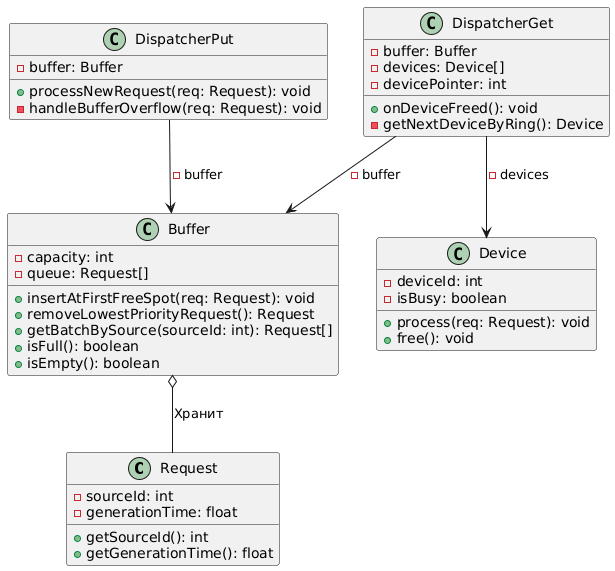

The diagram above was rendered by PlantUML. Its source (embedded in the PNG):
@startuml
class Request {
  - sourceId: int
  - generationTime: float
  + getSourceId(): int
  + getGenerationTime(): float
}

class Buffer {
  - capacity: int
  - queue: Request[]
  + insertAtFirstFreeSpot(req: Request): void
  + removeLowestPriorityRequest(): Request
  + getBatchBySource(sourceId: int): Request[]
  + isFull(): boolean
  + isEmpty(): boolean
}

class DispatcherPut {
  - buffer: Buffer
  + processNewRequest(req: Request): void
  - handleBufferOverflow(req: Request): void
}

class DispatcherGet {
  - buffer: Buffer
  - devices: Device[]
  - devicePointer: int
  + onDeviceFreed(): void
  - getNextDeviceByRing(): Device
}

class Device {
  - deviceId: int
  - isBusy: boolean
  + process(req: Request): void
  + free(): void
}

DispatcherPut --> Buffer : "- buffer"
DispatcherGet --> Buffer : "- buffer"
DispatcherGet --> Device : "- devices"
Buffer o-- Request : "Хранит"
@enduml